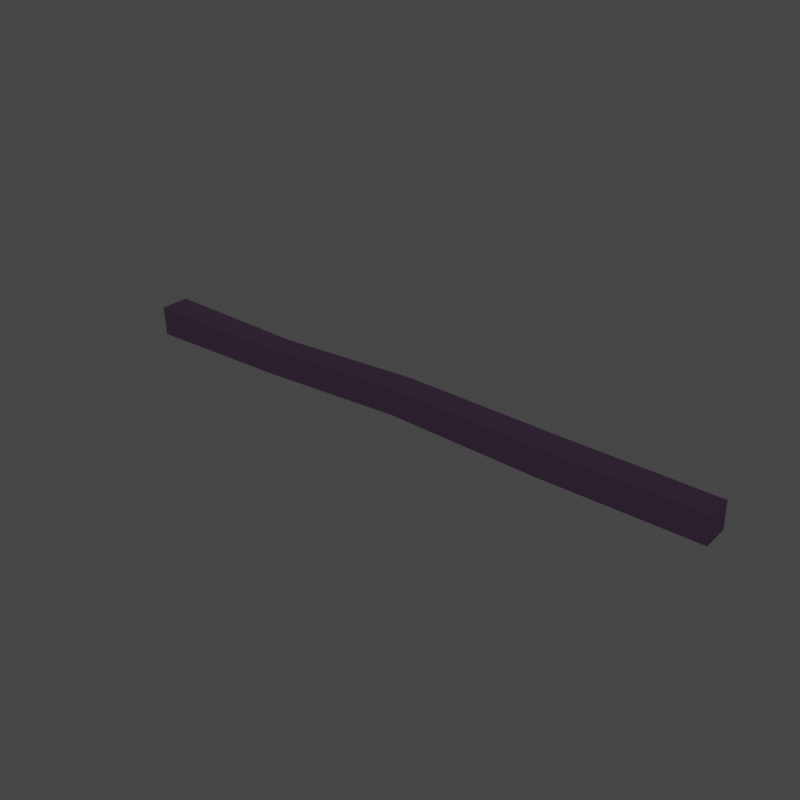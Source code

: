 # Source: Stick.blend  (saved by Blender 3.3.6; exported with 4.5.12 LTS)
import bpy
from mathutils import Matrix  # noqa: F401  (used for matrix-valued properties, if any)

bpy.ops.wm.read_factory_settings(use_empty=True)
scene = bpy.context.scene
scene.name = 'Scene'

# ---- collections
col_collection = bpy.data.collections.new('Collection'); scene.collection.children.link(col_collection)

# ---- materials (node trees are filled in below, after node groups)
mat_material_002 = bpy.data.materials.new('Material.002')

# ---- material node trees
mat_material_002.use_nodes = True; mat_material_002.node_tree.nodes.clear()
_N = mat_material_002.node_tree.nodes; _L = mat_material_002.node_tree.links
n0 = _N.new('ShaderNodeBsdfPrincipled'); n0.name = 'Principled BSDF'; n0.location = (10, 300)
n0.distribution = 'GGX'
n0.subsurface_method = 'RANDOM_WALK_SKIN'
n0.inputs[0].default_value = (0.02315, 0.007499, 0.02624, 1.0)
n0.inputs[2].default_value = 0.8414
n0.inputs[3].default_value = 1.45
n0.inputs[27].default_value = (0.0, 0.0, 0.0, 1.0)
n0.inputs[28].default_value = 1.0
n1 = _N.new('ShaderNodeOutputMaterial'); n1.name = 'Material Output'; n1.location = (300, 300)
_L.new(n0.outputs[0], n1.inputs[0])
n1.is_active_output = True

# ---- world
world_world = bpy.data.worlds.new('World'); scene.world = world_world
world_world.use_nodes = True; world_world.node_tree.nodes.clear()
_N = world_world.node_tree.nodes; _L = world_world.node_tree.links
n0 = _N.new('ShaderNodeOutputWorld'); n0.name = 'World Output'; n0.location = (300, 300)
n1 = _N.new('ShaderNodeBackground'); n1.name = 'Background'; n1.location = (10, 300)
n1.inputs[0].default_value = (0.05088, 0.05088, 0.05088, 1.0)
_L.new(n1.outputs[0], n0.inputs[0])
n0.is_active_output = True
world_world.color = (0.05088, 0.05088, 0.05088)
world_world.use_sun_shadow = False
world_world.sun_shadow_jitter_overblur = 0.0

# ---- meshes
me_cube = bpy.data.meshes.new('Cube')
me_cube.from_pydata([(-1.0, -1.0, -1.0), (-0.6039, -0.8977, 1.0), (-1.0, 1.0, -1.0), (-0.6039, 0.8977, 1.0), (1.0, -1.0, -1.0), (1.192, -0.8977, 1.0), (1.0, 1.0, -1.0), (1.192, 0.8977, 1.0), (-0.7301, -0.877, -0.5), (-1.125, -0.886, 0.0), (-0.7926, -0.9211, 0.5), (-0.7926, 0.9211, 0.5), (-1.125, 0.886, 0.0), (-0.7301, 0.877, -0.5), (1.05, 0.9211, 0.5), (0.6473, 0.886, 0.0), (1.024, 0.877, -0.5), (1.05, -0.9211, 0.5), (0.6473, -0.886, 0.0), (1.024, -0.877, -0.5)], [], [(10, 1, 3, 11), (11, 3, 7, 14), (14, 7, 5, 17), (17, 5, 1, 10), (2, 6, 4, 0), (7, 3, 1, 5), (4, 19, 8, 0), (19, 18, 9, 8), (18, 17, 10, 9), (6, 16, 19, 4), (16, 15, 18, 19), (15, 14, 17, 18), (2, 13, 16, 6), (13, 12, 15, 16), (12, 11, 14, 15), (0, 8, 13, 2), (8, 9, 12, 13), (9, 10, 11, 12)])
_uv = me_cube.uv_layers.new(name='UVMap')
_uv.uv.foreach_set('vector', [0.5625, 0.0, 0.625, 0.0, 0.625, 0.25, 0.5625, 0.25, 0.5625, 0.25, 0.625, 0.25, 0.625, 0.5, 0.5625, 0.5, 0.5625, 0.5, 0.625, 0.5, 0.625, 0.75, 0.5625, 0.75, 0.5625, 0.75, 0.625, 0.75, 0.625, 1.0, 0.5625, 1.0, 0.125, 0.5, 0.375, 0.5, 0.375, 0.75, 0.125, 0.75, 0.625, 0.5, 0.875, 0.5, 0.875, 0.75, 0.625, 0.75, 0.375, 0.75, 0.4375, 0.75, 0.4375, 1.0, 0.375, 1.0, 0.4375, 0.75, 0.5, 0.75, 0.5, 1.0, 0.4375, 1.0, 0.5, 0.75, 0.5625, 0.75, 0.5625, 1.0, 0.5, 1.0, 0.375, 0.5, 0.4375, 0.5, 0.4375, 0.75, 0.375, 0.75, 0.4375, 0.5, 0.5, 0.5, 0.5, 0.75, 0.4375, 0.75, 0.5, 0.5, 0.5625, 0.5, 0.5625, 0.75, 0.5, 0.75, 0.375, 0.25, 0.4375, 0.25, 0.4375, 0.5, 0.375, 0.5, 0.4375, 0.25, 0.5, 0.25, 0.5, 0.5, 0.4375, 0.5, 0.5, 0.25, 0.5625, 0.25, 0.5625, 0.5, 0.5, 0.5, 0.375, 0.0, 0.4375, 0.0, 0.4375, 0.25, 0.375, 0.25, 0.4375, 0.0, 0.5, 0.0, 0.5, 0.25, 0.4375, 0.25, 0.5, 0.0, 0.5625, 0.0, 0.5625, 0.25, 0.5, 0.25])
me_cube.materials.append(mat_material_002)
me_cube.update()

# ---- objects
ob_cube = bpy.data.objects.new('Cube', me_cube)

# ---- transforms, parenting, visibility, modifiers, constraints
ob_cube.location = (0.0, 0.0, 0.02262)
ob_cube.rotation_euler = (1.435, 1.544, 1.438)
ob_cube.scale = (0.02393, 0.02394, 0.4869)

# ---- collection membership
col_collection.objects.link(ob_cube)

# ---- scene / render settings (as saved in the file)
scene.frame_start = 1; scene.frame_end = 250; scene.frame_set(232)
scene.render.engine = 'CYCLES'
scene.render.resolution_x = 512
scene.render.resolution_y = 512
scene.render.film_transparent = True
scene.cycles.sampling_pattern = 'TABULATED_SOBOL'
scene.cycles.use_light_tree = False
scene.view_settings.view_transform = 'Filmic'
bpy.context.view_layer.update()

# ---- added for rendering (the .blend has no active camera and no usable light): camera, sun
cam_auto = bpy.data.cameras.new('AutoCamera')
cam_auto.lens = 50.0
cam_auto.sensor_width = 36.0
cam_auto.clip_end = 1000.0
ob_auto_camera = bpy.data.objects.new('AutoCamera', cam_auto)
scene.collection.objects.link(ob_auto_camera)
ob_auto_camera.location = (0.904303, -1.08514, 0.745261)
ob_auto_camera.rotation_euler = (1.09748, -7.21219e-08, 0.694738)
scene.camera = ob_auto_camera
light_auto_sun = bpy.data.lights.new('AutoSun', 'SUN')
light_auto_sun.energy = 3.0
light_auto_sun.angle = 0.0523599
ob_auto_sun = bpy.data.objects.new('AutoSun', light_auto_sun)
scene.collection.objects.link(ob_auto_sun)
ob_auto_sun.rotation_euler = (0.872665, 0.174533, 0.523599)
bpy.context.view_layer.update()
